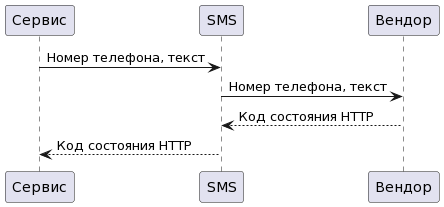

The diagram above was rendered by PlantUML. Its source (embedded in the PNG):
@startuml
Сервис -> SMS: Номер телефона, текст
SMS -> Вендор: Номер телефона, текст

SMS <-- Вендор: Код состояния HTTP
Сервис <-- SMS: Код состояния HTTP
@enduml